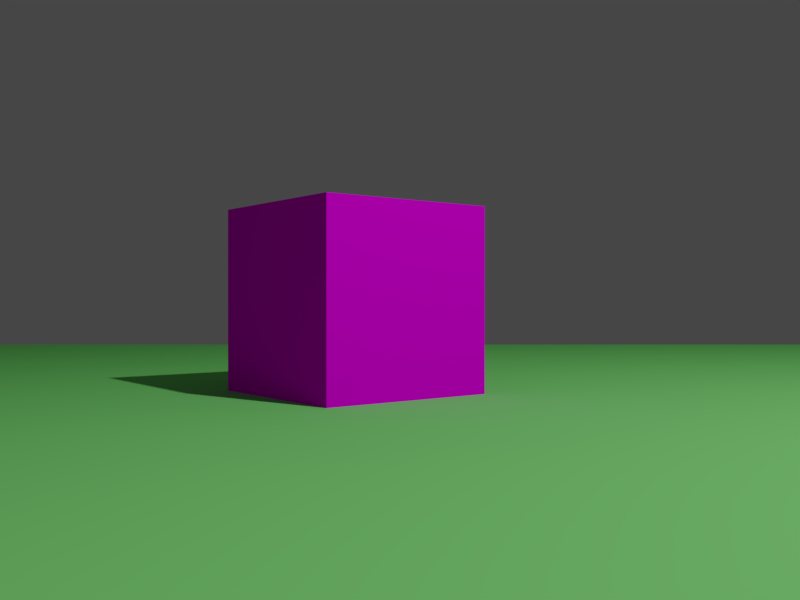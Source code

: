 # Source: scripting.blend  (saved by Blender 2.79.0; exported with 4.5.12 LTS)
import bpy
from mathutils import Matrix  # noqa: F401  (used for matrix-valued properties, if any)

bpy.ops.wm.read_factory_settings(use_empty=True)
scene = bpy.context.scene
scene.name = 'Scene'

# ---- collections
col_collection_1 = bpy.data.collections.new('Collection 1'); scene.collection.children.link(col_collection_1)

# ---- images (referenced by path relative to the original .blend; pixels are not part of the script)
import os
ASSET_DIR = os.environ.get("B2B_ASSET_DIR", "")  # directory of the original .blend (textures are referenced by path, not embedded)
HERE = os.path.dirname(os.path.abspath(__file__))  # packed textures are extracted next to this script under _unpacked/

def load_image(name, relpath, width, height, colorspace="sRGB"):
    """Load a texture the original file referenced (path relative to the .blend, or extracted next to this script)."""
    p = next((c for c in (os.path.join(HERE, relpath), os.path.join(ASSET_DIR, relpath)) if relpath and os.path.exists(c)), "")
    if p:
        img = bpy.data.images.load(p, check_existing=True)
        img.name = name
    else:  # same state as the original file: an image datablock whose file is absent (Cycles renders it pink)
        img = bpy.data.images.new(name, width, height)
        img.source = "FILE"
        img.filepath = "//" + (relpath or name)
    img.colorspace_settings.name = colorspace
    return img
img_texture1_jpg = load_image('texture1.jpg', 'texture1.jpg', 1024, 1024, 'sRGB')

# ---- materials (node trees are filled in below, after node groups)
mat_material_001 = bpy.data.materials.new('Material.001')
mat_material_001.alpha_threshold = 0.0
mat_material_001.roughness = 0.5
mat_floor = bpy.data.materials.new('Floor')
mat_floor.alpha_threshold = 0.0
mat_floor.roughness = 0.5
mat_material = bpy.data.materials.new('Material')
mat_material.alpha_threshold = 0.0
mat_material.roughness = 0.5
mat_material.line_color = (0.0, 0.0, 0.0, 1.0)

# ---- material node trees
mat_material_001.use_nodes = True; mat_material_001.node_tree.nodes.clear()
_N = mat_material_001.node_tree.nodes; _L = mat_material_001.node_tree.links
n0 = _N.new('ShaderNodeOutputMaterial'); n0.name = 'Material Output'; n0.location = (300, 300)
n1 = _N.new('ShaderNodeBsdfDiffuse'); n1.name = 'Diffuse BSDF'; n1.location = (10, 300)
n2 = _N.new('ShaderNodeTexImage'); n2.name = 'Image Texture'; n2.location = (-305, 356)
n2.width = 140
n2.image = img_texture1_jpg
n3 = _N.new('ShaderNodeBump'); n3.name = 'Bump'; n3.location = (-96, 82)
n3.inputs[1].default_value = 0.1
n3.inputs[2].default_value = 1.0
_L.new(n1.outputs[0], n0.inputs[0])
_L.new(n2.outputs[0], n1.inputs[0])
_L.new(n2.outputs[0], n3.inputs[3])
_L.new(n3.outputs[0], n1.inputs[2])
n0.is_active_output = True
mat_floor.use_nodes = True; mat_floor.node_tree.nodes.clear()
_N = mat_floor.node_tree.nodes; _L = mat_floor.node_tree.links
n0 = _N.new('ShaderNodeOutputMaterial'); n0.name = 'Material Output'; n0.location = (300, 300)
n1 = _N.new('ShaderNodeBsdfDiffuse'); n1.name = 'Diffuse BSDF'; n1.location = (10, 300)
n1.inputs[0].default_value = (0.2129, 0.8, 0.1907, 1.0)
_L.new(n1.outputs[0], n0.inputs[0])
n0.is_active_output = True

# ---- world
world_world = bpy.data.worlds.new('World'); scene.world = world_world
world_world.color = (0.05088, 0.05088, 0.05088)
world_world.use_sun_shadow = False
world_world.sun_shadow_jitter_overblur = 0.0
world_world.cycles.sampling_method = 'MANUAL'

# ---- cameras
cam_camera_002 = bpy.data.cameras.new('Camera.002')
cam_camera_002.clip_end = 100.0
cam_camera_002.lens = 35.0
cam_camera_002.sensor_width = 32.0
cam_camera_002.sensor_height = 18.0
cam_camera_002.display_size = 2.0
cam_camera_002.dof.focus_distance = 0.0
cam_camera_001 = bpy.data.cameras.new('Camera.001')
cam_camera_001.clip_end = 100.0
cam_camera_001.lens = 35.0
cam_camera_001.sensor_width = 32.0
cam_camera_001.sensor_height = 18.0
cam_camera_001.display_size = 2.0
cam_camera_001.dof.focus_distance = 0.0

# ---- lights
light_lamp = bpy.data.lights.new('Lamp', 'POINT')
light_lamp.transmission_factor = 0.0
light_lamp.cutoff_distance = 30.0
light_lamp.energy = 1000.0
light_lamp.shadow_buffer_clip_start = 1.001
light_lamp.shadow_soft_size = 0.1
light_lamp.shadow_maximum_resolution = 0.006
light_lamp.use_absolute_resolution = True

# ---- meshes
me_cube_001 = bpy.data.meshes.new('Cube.001')
me_cube_001.from_pydata([(-1.0, -1.0, -1.0), (-1.0, -1.0, 1.0), (-1.0, 1.0, -1.0), (-1.0, 1.0, 1.0), (1.0, -1.0, -1.0), (1.0, -1.0, 1.0), (1.0, 1.0, -1.0), (1.0, 1.0, 1.0)], [], [(0, 1, 3, 2), (2, 3, 7, 6), (6, 7, 5, 4), (4, 5, 1, 0), (2, 6, 4, 0), (7, 3, 1, 5)])
_uv = me_cube_001.uv_layers.new(name='UVMap')
_uv.uv.foreach_set('vector', [0.0, 0.0, 1.0, 0.0, 1.0, 1.0, 0.0, 1.0, 0.0, 0.0, 1.0, 0.0, 1.0, 1.0, 0.0, 1.0, 0.0, 0.0, 1.0, 0.0, 1.0, 1.0, 0.0, 1.0, 0.0, 0.0, 1.0, 0.0, 1.0, 1.0, 0.0, 1.0, 0.0, 0.0, 1.0, 0.0, 1.0, 1.0, 0.0, 1.0, 0.0, 0.0, 1.0, 0.0, 1.0, 1.0, 0.0, 1.0])
me_cube_001.materials.append(mat_material_001)
me_cube_001.use_remesh_preserve_volume = False
me_cube_001.use_remesh_preserve_attributes = False
me_cube_001.use_mirror_vertex_groups = False
me_cube_001.update()
me_plane = bpy.data.meshes.new('Plane')
me_plane.from_pydata([(-1.0, -1.0, 0.0), (1.0, -1.0, 0.0), (-1.0, 1.0, 0.0), (1.0, 1.0, 0.0)], [], [(0, 1, 3, 2)])
me_plane.materials.append(mat_floor)
me_plane.use_remesh_preserve_volume = False
me_plane.use_remesh_preserve_attributes = False
me_plane.use_mirror_vertex_groups = False
me_plane.update()
me_cube = bpy.data.meshes.new('Cube')
me_cube.from_pydata([(1.0, 1.0, -1.0), (1.0, -1.0, -1.0), (-1.0, -1.0, -1.0), (-1.0, 1.0, -1.0), (1.0, 1.0, 1.0), (1.0, -1.0, 1.0), (-1.0, -1.0, 1.0), (-1.0, 1.0, 1.0)], [], [(0, 1, 2, 3), (4, 7, 6, 5), (0, 4, 5, 1), (1, 5, 6, 2), (2, 6, 7, 3), (4, 0, 3, 7)])
me_cube.materials.append(mat_material)
me_cube.use_remesh_preserve_volume = False
me_cube.use_remesh_preserve_attributes = False
me_cube.use_mirror_vertex_groups = False
me_cube.update()

# ---- objects
ob_cube = bpy.data.objects.new('Cube', me_cube_001)
ob_plane = bpy.data.objects.new('Plane', me_plane)
ob_robot = bpy.data.objects.new('Robot', me_cube)
ob_camera_r = bpy.data.objects.new('Camera.R', cam_camera_002)
ob_camera_l = bpy.data.objects.new('Camera.L', cam_camera_001)
ob_lamp = bpy.data.objects.new('Lamp', light_lamp)

# ---- transforms, parenting, visibility, modifiers, constraints
ob_cube.location = (0.0, 5.0, 0.25)
ob_cube.rotation_euler = (0.0, -0.0, 0.6576)
ob_cube.scale = (0.5, 0.5, 0.5)
ob_cube.lineart.crease_threshold = 0.0
ob_plane.location = (0.0, 0.0, -0.25)
ob_plane.scale = (-10.1, -10.1, -10.1)
ob_plane.lineart.crease_threshold = 0.0
ob_robot.location = (0.0, 0.0, 0.0)
ob_robot.scale = (0.25, 0.25, 0.25)
ob_robot.lock_rotations_4d = False
ob_robot.empty_display_type = 'ARROWS'
ob_robot.hide_render = True
ob_robot.lineart.crease_threshold = 0.0
ob_camera_r.parent = ob_robot
ob_camera_r.matrix_parent_inverse = Matrix(((4.0, 0.0, 0.0, 0.0), (0.0, 4.0, 0.0, 0.0), (0.0, 0.0, 4.0, 0.0), (0.0, 0.0, 0.0, 1.0)))
ob_camera_r.location = (0.25, 0.25, 0.25)
ob_camera_r.rotation_euler = (1.571, -0.0, 0.0)
ob_camera_r.lineart.crease_threshold = 0.0
ob_camera_l.parent = ob_robot
ob_camera_l.matrix_parent_inverse = Matrix(((4.0, 0.0, 0.0, 0.0), (0.0, 4.0, 0.0, 0.0), (0.0, 0.0, 4.0, 0.0), (0.0, 0.0, 0.0, 1.0)))
ob_camera_l.location = (-0.25, 0.25, 0.25)
ob_camera_l.rotation_euler = (1.571, 0.0, 0.0)
ob_camera_l.lineart.crease_threshold = 0.0
ob_lamp.location = (4.076, 1.005, 5.904)
ob_lamp.rotation_euler = (0.6503, 0.05522, 1.866)
ob_lamp.lock_rotations_4d = False
ob_lamp.empty_display_type = 'ARROWS'
ob_lamp.color = (0.0, 0.0, 0.0, 0.0)
ob_lamp.lineart.crease_threshold = 0.0

# ---- collection membership
col_collection_1.objects.link(ob_cube)
col_collection_1.objects.link(ob_plane)
col_collection_1.objects.link(ob_robot)
col_collection_1.objects.link(ob_camera_r)
col_collection_1.objects.link(ob_camera_l)
col_collection_1.objects.link(ob_lamp)

# ---- scene / render settings (as saved in the file)
scene.camera = ob_camera_r
scene.frame_start = 1; scene.frame_end = 250; scene.frame_set(1)
scene.render.engine = 'CYCLES'
scene.render.resolution_x = 640
scene.render.resolution_y = 480
scene.render.dither_intensity = 0.0
scene.cycles.use_denoising = False
scene.cycles.samples = 64
scene.cycles.sampling_pattern = 'TABULATED_SOBOL'
scene.cycles.use_adaptive_sampling = False
scene.cycles.use_light_tree = False
scene.cycles.blur_glossy = 0.0
scene.cycles.sample_clamp_indirect = 0.0
scene.view_settings.view_transform = 'Filmic'
bpy.context.view_layer.update()
